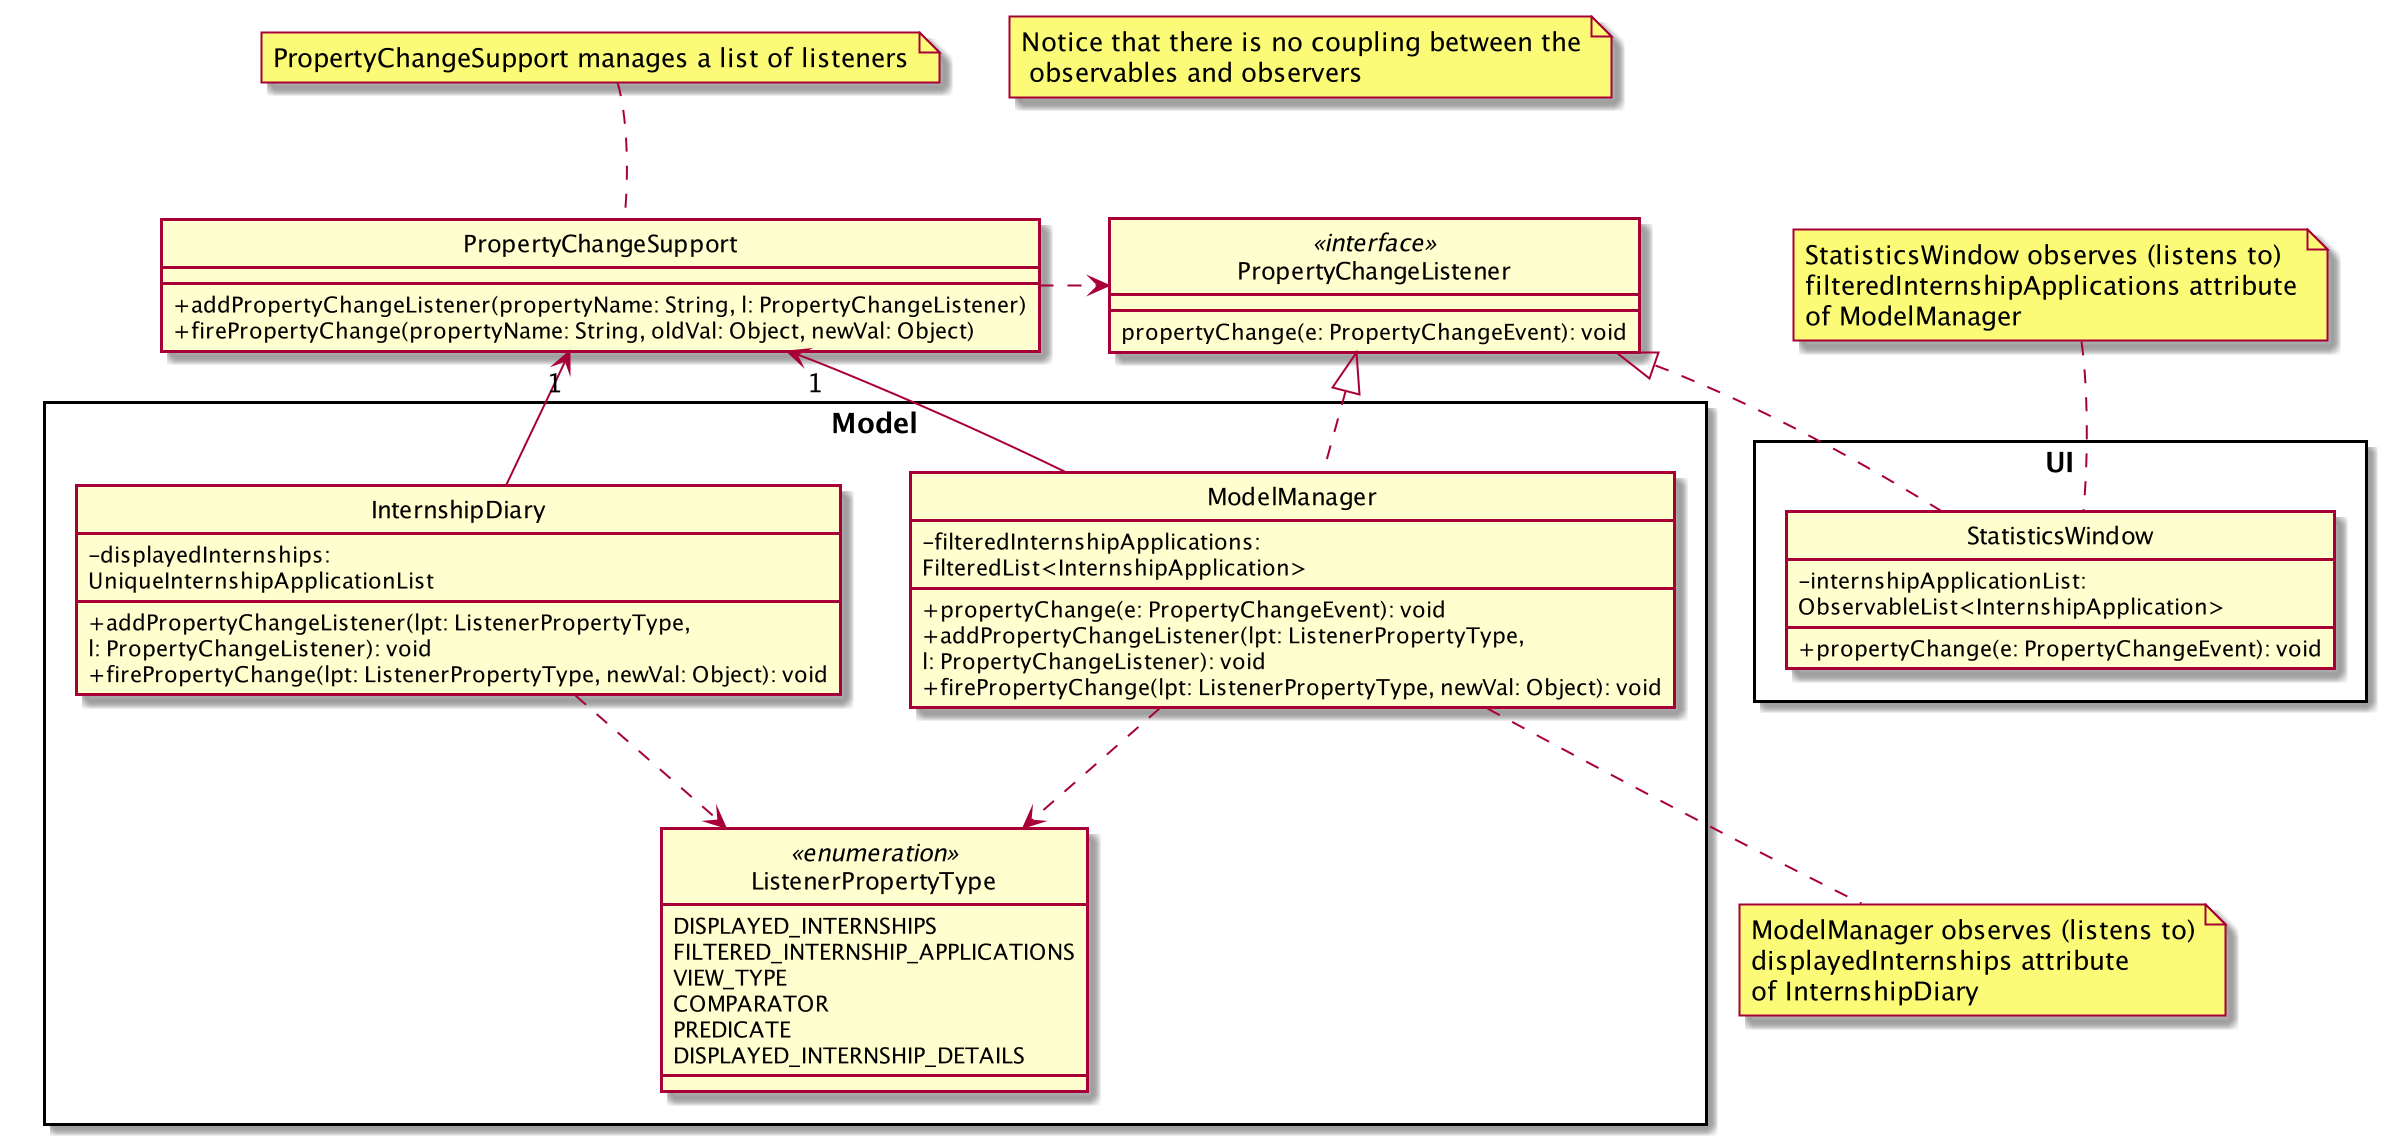

The diagram above was rendered by PlantUML. Its source (embedded in the PNG):
@startuml

hide circle
skinparam classAttributeIconSize 0

package Model <<Rectangle>> {
    class InternshipDiary
    class ModelManager
    enum ListenerPropertyType
}

package UI <<Rectangle>> {
    class StatisticsWindow
}

note "PropertyChangeSupport manages a list of listeners" as manageListeners
PropertyChangeSupport .up[hidden]. manageListeners
PropertyChangeSupport .up. manageListeners

note "ModelManager observes (listens to)\ndisplayedInternships attribute\nof InternshipDiary" as modelManagerObserves
modelManagerObserves .up. ModelManager
modelManagerObserves .up[hidden]. ModelManager


note "StatisticsWindow observes (listens to)\nfilteredInternshipApplications attribute\nof ModelManager" as statisticsWindowObserves
statisticsWindowObserves .down[hidden]. StatisticsWindow
statisticsWindowObserves .down. StatisticsWindow

note "Notice that there is no coupling between the\n observables and observers" as N1

Class InternshipDiary {
    - displayedInternships: \nUniqueInternshipApplicationList
    + addPropertyChangeListener(lpt: ListenerPropertyType, \nl: PropertyChangeListener): void
    + firePropertyChange(lpt: ListenerPropertyType, newVal: Object): void
}

Class ModelManager implements PropertyChangeListener {
    - filteredInternshipApplications: \nFilteredList<InternshipApplication>
    + propertyChange(e: PropertyChangeEvent): void
    + addPropertyChangeListener(lpt: ListenerPropertyType, \nl: PropertyChangeListener): void
    + firePropertyChange(lpt: ListenerPropertyType, newVal: Object): void
}

Class StatisticsWindow implements PropertyChangeListener {
    - internshipApplicationList: \nObservableList<InternshipApplication>
    + propertyChange(e: PropertyChangeEvent): void
}

class PropertyChangeListener <<interface>> {
    propertyChange(e: PropertyChangeEvent): void
}

class PropertyChangeSupport {
    + addPropertyChangeListener(propertyName: String, l: PropertyChangeListener)
    + firePropertyChange(propertyName: String, oldVal: Object, newVal: Object)
}

InternshipDiary -up-> "1" PropertyChangeSupport
ModelManager -up-> "1" PropertyChangeSupport

PropertyChangeSupport .right.> PropertyChangeListener

enum ListenerPropertyType <<enumeration>> {
    DISPLAYED_INTERNSHIPS
    FILTERED_INTERNSHIP_APPLICATIONS
    VIEW_TYPE
    COMPARATOR
    PREDICATE
    DISPLAYED_INTERNSHIP_DETAILS
}

InternshipDiary ..> ListenerPropertyType
ModelManager ..> ListenerPropertyType






@enduml